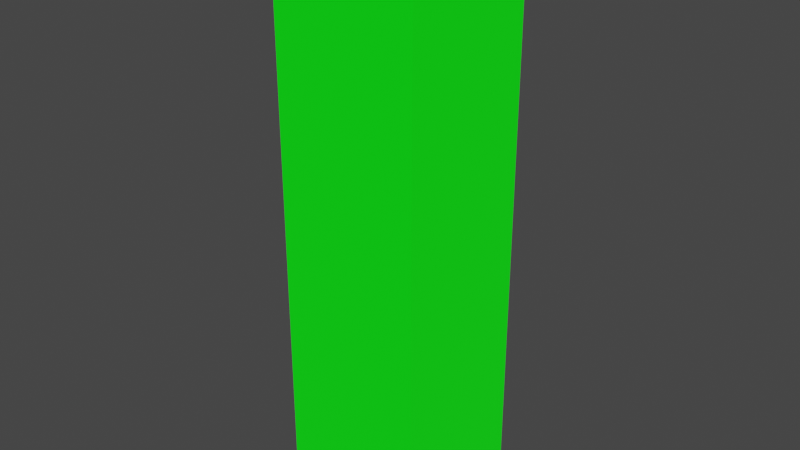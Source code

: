 # Source: Block2.blend  (saved by Blender 2.92.15; exported with 4.5.12 LTS)
import bpy
from mathutils import Matrix  # noqa: F401  (used for matrix-valued properties, if any)

bpy.ops.wm.read_factory_settings(use_empty=True)
scene = bpy.context.scene
scene.name = 'Scene'

# ---- collections
col_collection = bpy.data.collections.new('Collection'); scene.collection.children.link(col_collection)

# ---- materials (node trees are filled in below, after node groups)
mat_material = bpy.data.materials.new('Material')
mat_material.alpha_threshold = 0.0
mat_material.use_transparent_shadow = False
mat_material.line_color = (0.0, 0.0, 0.0, 1.0)

# ---- material node trees
mat_material.use_nodes = True; mat_material.node_tree.nodes.clear()
_N = mat_material.node_tree.nodes; _L = mat_material.node_tree.links
n0 = _N.new('ShaderNodeOutputMaterial'); n0.name = 'Material Output'; n0.location = (300, 300)
n1 = _N.new('ShaderNodeBsdfPrincipled'); n1.name = 'Principled BSDF'; n1.location = (10, 300)
n1.distribution = 'GGX'
n1.subsurface_method = 'BURLEY'
n1.inputs[0].default_value = (0.0, 0.2349, 0.005923, 1.0)
n1.inputs[2].default_value = 0.4
n1.inputs[3].default_value = 1.45
n1.inputs[27].default_value = (0.0002794, 0.1304, 0.0, 1.0)
n1.inputs[28].default_value = 4.0
_L.new(n1.outputs[0], n0.inputs[0])
n0.is_active_output = True

# ---- world
world_world = bpy.data.worlds.new('World'); scene.world = world_world
world_world.use_nodes = True; world_world.node_tree.nodes.clear()
_N = world_world.node_tree.nodes; _L = world_world.node_tree.links
n0 = _N.new('ShaderNodeOutputWorld'); n0.name = 'World Output'; n0.location = (300, 300)
n1 = _N.new('ShaderNodeBackground'); n1.name = 'Background'; n1.location = (10, 300)
n1.inputs[0].default_value = (0.05088, 0.05088, 0.05088, 1.0)
_L.new(n1.outputs[0], n0.inputs[0])
n0.is_active_output = True
world_world.color = (0.05088, 0.05088, 0.05088)
world_world.use_sun_shadow = False
world_world.sun_shadow_jitter_overblur = 0.0

# ---- meshes
me_cube = bpy.data.meshes.new('Cube')
me_cube.from_pydata([(1.0, 1.0, 1.0), (1.0, 1.0, -1.0), (1.0, -1.0, 1.0), (1.0, -1.0, -1.0), (-1.0, 1.0, 1.0), (-1.0, 1.0, -1.0), (-1.0, -1.0, 1.0), (-1.0, -1.0, -1.0)], [], [(0, 4, 6, 2), (3, 2, 6, 7), (7, 6, 4, 5), (5, 1, 3, 7), (1, 0, 2, 3), (5, 4, 0, 1)])
_uv = me_cube.uv_layers.new(name='UVMap')
_uv.uv.foreach_set('vector', [0.625, 0.5, 0.875, 0.5, 0.875, 0.75, 0.625, 0.75, 0.375, 0.75, 0.625, 0.75, 0.625, 1.0, 0.375, 1.0, 0.375, 0.0, 0.625, 0.0, 0.625, 0.25, 0.375, 0.25, 0.125, 0.5, 0.375, 0.5, 0.375, 0.75, 0.125, 0.75, 0.375, 0.5, 0.625, 0.5, 0.625, 0.75, 0.375, 0.75, 0.375, 0.25, 0.625, 0.25, 0.625, 0.5, 0.375, 0.5])
me_cube.materials.append(mat_material)
me_cube.use_remesh_preserve_volume = False
me_cube.use_remesh_preserve_attributes = False
me_cube.use_mirror_vertex_groups = False
me_cube.update()
me_cube_001 = bpy.data.meshes.new('Cube.001')
me_cube_001.from_pydata([(1.0, 1.0, 1.0), (1.0, 1.0, -1.0), (1.0, -1.0, 1.0), (1.0, -1.0, -1.0), (-1.0, 1.0, 1.0), (-1.0, 1.0, -1.0), (-1.0, -1.0, 1.0), (-1.0, -1.0, -1.0)], [], [(0, 4, 6, 2), (3, 2, 6, 7), (7, 6, 4, 5), (5, 1, 3, 7), (1, 0, 2, 3), (5, 4, 0, 1)])
_uv = me_cube_001.uv_layers.new(name='UVMap')
_uv.uv.foreach_set('vector', [0.625, 0.5, 0.875, 0.5, 0.875, 0.75, 0.625, 0.75, 0.375, 0.75, 0.625, 0.75, 0.625, 1.0, 0.375, 1.0, 0.375, 0.0, 0.625, 0.0, 0.625, 0.25, 0.375, 0.25, 0.125, 0.5, 0.375, 0.5, 0.375, 0.75, 0.125, 0.75, 0.375, 0.5, 0.625, 0.5, 0.625, 0.75, 0.375, 0.75, 0.375, 0.25, 0.625, 0.25, 0.625, 0.5, 0.375, 0.5])
me_cube_001.materials.append(mat_material)
me_cube_001.use_remesh_preserve_volume = False
me_cube_001.use_remesh_preserve_attributes = False
me_cube_001.use_mirror_vertex_groups = False
me_cube_001.update()
me_cube_002 = bpy.data.meshes.new('Cube.002')
me_cube_002.from_pydata([(1.0, 1.0, 1.0), (1.0, 1.0, -1.0), (1.0, -1.0, 1.0), (1.0, -1.0, -1.0), (-1.0, 1.0, 1.0), (-1.0, 1.0, -1.0), (-1.0, -1.0, 1.0), (-1.0, -1.0, -1.0)], [], [(0, 4, 6, 2), (3, 2, 6, 7), (7, 6, 4, 5), (5, 1, 3, 7), (1, 0, 2, 3), (5, 4, 0, 1)])
_uv = me_cube_002.uv_layers.new(name='UVMap')
_uv.uv.foreach_set('vector', [0.625, 0.5, 0.875, 0.5, 0.875, 0.75, 0.625, 0.75, 0.375, 0.75, 0.625, 0.75, 0.625, 1.0, 0.375, 1.0, 0.375, 0.0, 0.625, 0.0, 0.625, 0.25, 0.375, 0.25, 0.125, 0.5, 0.375, 0.5, 0.375, 0.75, 0.125, 0.75, 0.375, 0.5, 0.625, 0.5, 0.625, 0.75, 0.375, 0.75, 0.375, 0.25, 0.625, 0.25, 0.625, 0.5, 0.375, 0.5])
me_cube_002.materials.append(mat_material)
me_cube_002.use_remesh_preserve_volume = False
me_cube_002.use_remesh_preserve_attributes = False
me_cube_002.use_mirror_vertex_groups = False
me_cube_002.update()
me_cube_003 = bpy.data.meshes.new('Cube.003')
me_cube_003.from_pydata([(1.0, 1.0, 1.0), (1.0, 1.0, -1.0), (1.0, -1.0, 1.0), (1.0, -1.0, -1.0), (-1.0, 1.0, 1.0), (-1.0, 1.0, -1.0), (-1.0, -1.0, 1.0), (-1.0, -1.0, -1.0)], [], [(0, 4, 6, 2), (3, 2, 6, 7), (7, 6, 4, 5), (5, 1, 3, 7), (1, 0, 2, 3), (5, 4, 0, 1)])
_uv = me_cube_003.uv_layers.new(name='UVMap')
_uv.uv.foreach_set('vector', [0.625, 0.5, 0.875, 0.5, 0.875, 0.75, 0.625, 0.75, 0.375, 0.75, 0.625, 0.75, 0.625, 1.0, 0.375, 1.0, 0.375, 0.0, 0.625, 0.0, 0.625, 0.25, 0.375, 0.25, 0.125, 0.5, 0.375, 0.5, 0.375, 0.75, 0.125, 0.75, 0.375, 0.5, 0.625, 0.5, 0.625, 0.75, 0.375, 0.75, 0.375, 0.25, 0.625, 0.25, 0.625, 0.5, 0.375, 0.5])
me_cube_003.materials.append(mat_material)
me_cube_003.use_remesh_preserve_volume = False
me_cube_003.use_remesh_preserve_attributes = False
me_cube_003.use_mirror_vertex_groups = False
me_cube_003.update()

# ---- objects
ob_cube = bpy.data.objects.new('Cube', me_cube)
ob_cube_001 = bpy.data.objects.new('Cube.001', me_cube_001)
ob_cube_002 = bpy.data.objects.new('Cube.002', me_cube_002)
ob_cube_003 = bpy.data.objects.new('Cube.003', me_cube_003)

# ---- transforms, parenting, visibility, modifiers, constraints
ob_cube.location = (0.0, 0.0, 0.0)
ob_cube.scale = (0.5, 0.5, 0.5)
ob_cube.lock_rotations_4d = False
ob_cube.empty_display_type = 'ARROWS'
ob_cube.lineart.crease_threshold = 0.0
ob_cube_001.location = (0.0, 0.0, 1.0)
ob_cube_001.scale = (0.5, 0.5, 0.5)
ob_cube_001.lock_rotations_4d = False
ob_cube_001.empty_display_type = 'ARROWS'
ob_cube_001.lineart.crease_threshold = 0.0
ob_cube_002.location = (0.0, 0.0, 2.0)
ob_cube_002.scale = (0.5, 0.5, 0.5)
ob_cube_002.lock_rotations_4d = False
ob_cube_002.empty_display_type = 'ARROWS'
ob_cube_002.lineart.crease_threshold = 0.0
ob_cube_003.location = (0.0, 0.0, 3.0)
ob_cube_003.scale = (0.5, 0.5, 0.5)
ob_cube_003.lock_rotations_4d = False
ob_cube_003.empty_display_type = 'ARROWS'
ob_cube_003.lineart.crease_threshold = 0.0

# ---- collection membership
col_collection.objects.link(ob_cube)
col_collection.objects.link(ob_cube_001)
col_collection.objects.link(ob_cube_002)
col_collection.objects.link(ob_cube_003)

# ---- scene / render settings (as saved in the file)
scene.frame_start = 1; scene.frame_end = 250; scene.frame_set(1)
scene.render.engine = 'BLENDER_EEVEE_NEXT'
scene.cycles.use_denoising = False
scene.cycles.samples = 128
scene.cycles.sampling_pattern = 'TABULATED_SOBOL'
scene.cycles.use_adaptive_sampling = False
scene.cycles.use_light_tree = False
scene.view_settings.view_transform = 'Filmic'
bpy.context.view_layer.update()

# ---- added for rendering (the .blend has no active camera and no usable light): camera, sun
cam_auto = bpy.data.cameras.new('AutoCamera')
cam_auto.lens = 50.0
cam_auto.sensor_width = 36.0
cam_auto.clip_end = 1000.0
ob_auto_camera = bpy.data.objects.new('AutoCamera', cam_auto)
scene.collection.objects.link(ob_auto_camera)
ob_auto_camera.location = (3.9254, -4.71047, 4.64032)
ob_auto_camera.rotation_euler = (1.09748, -7.21219e-08, 0.694738)
scene.camera = ob_auto_camera
light_auto_sun = bpy.data.lights.new('AutoSun', 'SUN')
light_auto_sun.energy = 3.0
light_auto_sun.angle = 0.0523599
ob_auto_sun = bpy.data.objects.new('AutoSun', light_auto_sun)
scene.collection.objects.link(ob_auto_sun)
ob_auto_sun.rotation_euler = (0.872665, 0.174533, 0.523599)
bpy.context.view_layer.update()
